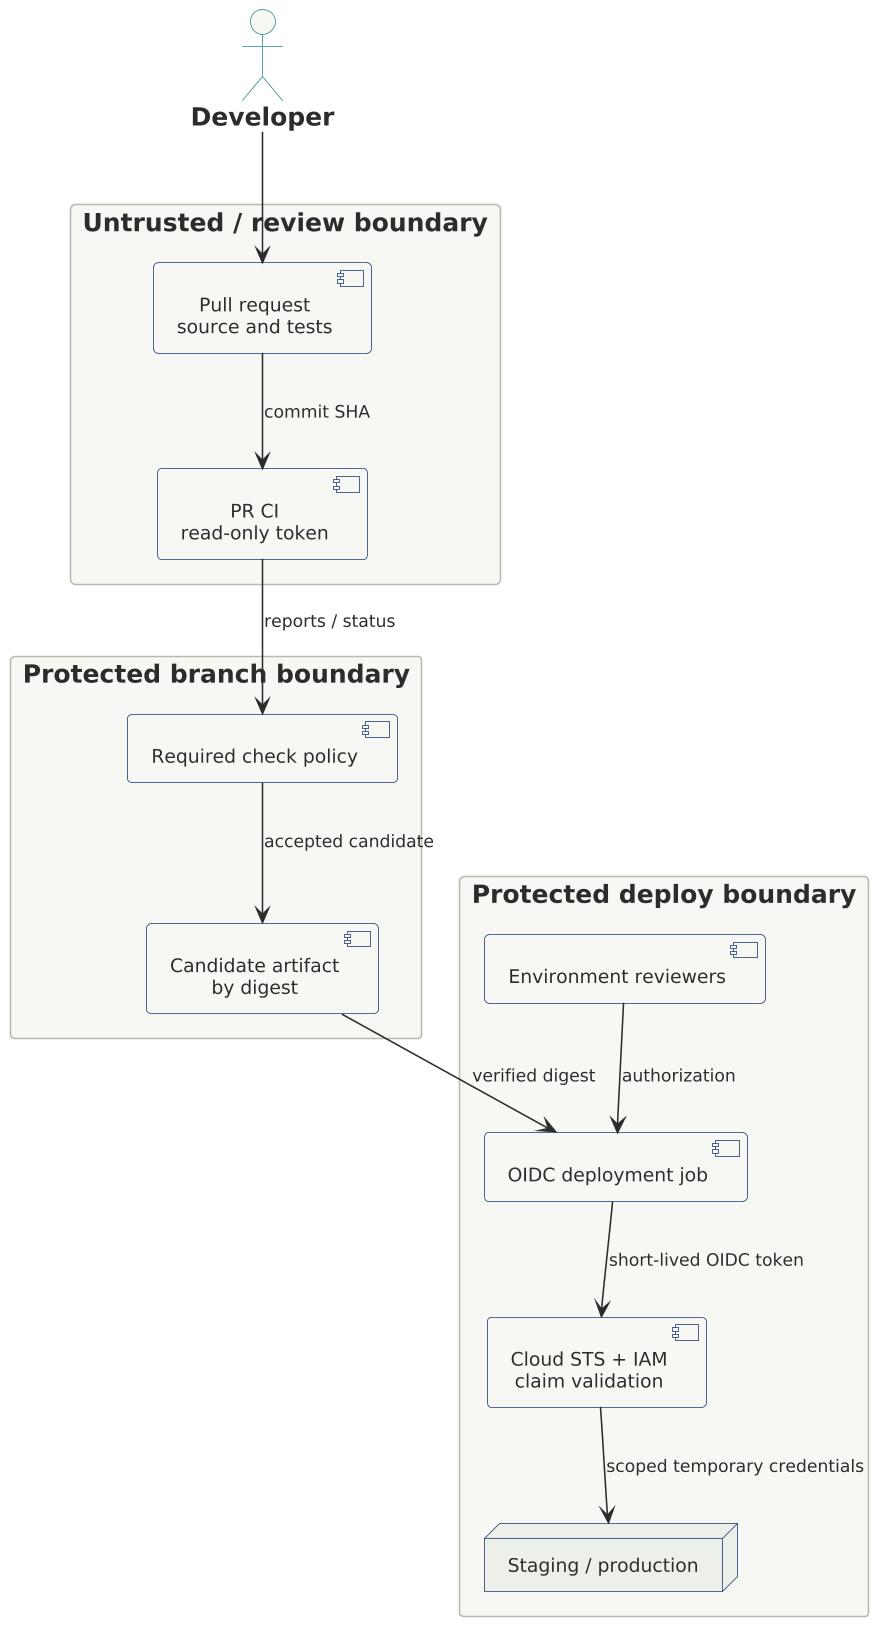

The diagram above was rendered by PlantUML. Its source (embedded in the PNG):
@startuml

scale 1.5625



!include ../../../../../../tooling/styles/plantuml/structural/component-diagram-style.iuml
actor Developer
rectangle "Untrusted / review boundary" {
  component "Pull request\nsource and tests" as PR
  component "PR CI\nread-only token" as CI
}
rectangle "Protected branch boundary" {
  component "Required check policy" as Gate
  component "Candidate artifact\nby digest" as Artifact
}
rectangle "Protected deploy boundary" {
  component "Environment reviewers" as Approval
  component "OIDC deployment job" as Deploy
  component "Cloud STS + IAM\nclaim validation" as STS
  node "Staging / production" as Env
}
Developer --> PR
PR --> CI : commit SHA
CI --> Gate : reports / status
Gate --> Artifact : accepted candidate
Artifact --> Deploy : verified digest
Approval --> Deploy : authorization
Deploy --> STS : short-lived OIDC token
STS --> Env : scoped temporary credentials
@enduml